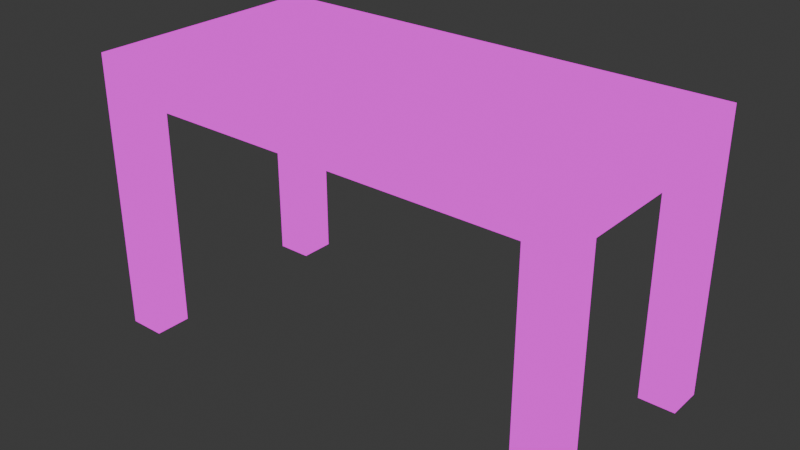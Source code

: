 # Source: Mesa.blend  (saved by Blender 4.2.66; exported with 4.5.12 LTS)
import bpy
from mathutils import Matrix  # noqa: F401  (used for matrix-valued properties, if any)

bpy.ops.wm.read_factory_settings(use_empty=True)
scene = bpy.context.scene
scene.name = 'Scene'

# ---- collections
col_collection = bpy.data.collections.new('Collection'); scene.collection.children.link(col_collection)

# ---- images (referenced by path relative to the original .blend; pixels are not part of the script)
import os
ASSET_DIR = os.environ.get("B2B_ASSET_DIR", "")  # directory of the original .blend (textures are referenced by path, not embedded)
HERE = os.path.dirname(os.path.abspath(__file__))  # packed textures are extracted next to this script under _unpacked/

def load_image(name, relpath, width, height, colorspace="sRGB"):
    """Load a texture the original file referenced (path relative to the .blend, or extracted next to this script)."""
    p = next((c for c in (os.path.join(HERE, relpath), os.path.join(ASSET_DIR, relpath)) if relpath and os.path.exists(c)), "")
    if p:
        img = bpy.data.images.load(p, check_existing=True)
        img.name = name
    else:  # same state as the original file: an image datablock whose file is absent (Cycles renders it pink)
        img = bpy.data.images.new(name, width, height)
        img.source = "FILE"
        img.filepath = "//" + (relpath or name)
    img.colorspace_settings.name = colorspace
    return img
img_pixeltexturegrid_32_png = load_image('PixelTextureGrid_32.png', 'seliga.png', 1024, 1024, 'sRGB')

# ---- materials (node trees are filled in below, after node groups)
mat_material_003 = bpy.data.materials.new('Material.003')
mat_material_003.alpha_threshold = 0.0
mat_material_003.use_transparent_shadow = False
mat_material_003.roughness = 0.5
mat_material_003.line_color = (0.0, 0.0, 0.0, 1.0)

# ---- material node trees
mat_material_003.use_nodes = True; mat_material_003.node_tree.nodes.clear()
_N = mat_material_003.node_tree.nodes; _L = mat_material_003.node_tree.links
n0 = _N.new('ShaderNodeOutputMaterial'); n0.name = 'Material Output'; n0.location = (300, 300)
n1 = _N.new('ShaderNodeEmission'); n1.name = 'Emission'; n1.location = (10, 300)
n2 = _N.new('ShaderNodeTexImage'); n2.name = 'Image Texture'; n2.location = (-280, 280)
n2.image = img_pixeltexturegrid_32_png
n2.interpolation = 'Closest'
_L.new(n1.outputs[0], n0.inputs[0])
_L.new(n2.outputs[0], n1.inputs[0])
n0.is_active_output = True

# ---- world
world_world = bpy.data.worlds.new('World'); scene.world = world_world
world_world.use_nodes = True; world_world.node_tree.nodes.clear()
_N = world_world.node_tree.nodes; _L = world_world.node_tree.links
n0 = _N.new('ShaderNodeOutputWorld'); n0.name = 'World Output'; n0.location = (300, 300)
n1 = _N.new('ShaderNodeBackground'); n1.name = 'Background'; n1.location = (10, 300)
n1.inputs[0].default_value = (0.05088, 0.05088, 0.05088, 1.0)
_L.new(n1.outputs[0], n0.inputs[0])
n0.is_active_output = True
world_world.color = (0.05088, 0.05088, 0.05088)
world_world.sun_shadow_jitter_overblur = 0.0

# ---- meshes
me_cube_004 = bpy.data.meshes.new('Cube.004')
me_cube_004.from_pydata([(-1.25, -0.625, 0.0), (-1.25, -0.625, 12.5), (-1.25, 1.25, 0.0), (-1.25, 1.25, 12.5), (0.625, -0.625, 0.0), (0.625, -0.625, 12.5), (0.625, 1.25, 0.0), (0.625, 1.25, 12.5), (-1.25, -0.625, 14.38), (-1.25, 1.25, 14.38), (0.625, -0.625, 14.38), (0.625, 1.25, 14.38), (-1.25, 10.0, 0.0), (-1.25, 10.0, 12.5), (-1.25, 11.88, 0.0), (-1.25, 11.88, 12.5), (0.625, 10.0, 0.0), (0.625, 10.0, 12.5), (0.625, 11.88, 0.0), (0.625, 11.88, 12.5), (-1.25, 10.0, 14.38), (-1.25, 11.88, 14.38), (0.625, 10.0, 14.38), (0.625, 11.88, 14.38), (-24.38, -0.625, 0.0), (-24.38, -0.625, 12.5), (-24.38, 1.25, 0.0), (-24.38, 1.25, 12.5), (-22.5, -0.625, 0.0), (-22.5, -0.625, 12.5), (-22.5, 1.25, 0.0), (-22.5, 1.25, 12.5), (-24.38, -0.625, 14.38), (-24.38, 1.25, 14.38), (-22.5, -0.625, 14.38), (-22.5, 1.25, 14.38), (-24.38, 10.0, 0.0), (-24.38, 10.0, 12.5), (-24.38, 11.88, 0.0), (-24.38, 11.88, 12.5), (-22.5, 10.0, 0.0), (-22.5, 10.0, 12.5), (-22.5, 11.88, 0.0), (-22.5, 11.88, 12.5), (-24.38, 10.0, 14.38), (-24.38, 11.88, 14.38), (-22.5, 10.0, 14.38), (-22.5, 11.88, 14.38), (-1.25, 1.25, 13.12), (-22.5, 1.25, 13.12), (-22.5, 10.0, 13.12), (-1.25, 10.0, 13.12)], [], [(0, 1, 3, 2), (2, 3, 7, 6), (6, 7, 5, 4), (4, 5, 1, 0), (2, 6, 4, 0), (1, 5, 10, 8), (11, 9, 8, 10), (5, 7, 11, 10), (12, 13, 15, 14), (14, 15, 19, 18), (18, 19, 17, 16), (16, 17, 13, 12), (14, 18, 16, 12), (17, 19, 23, 22), (23, 21, 20, 22), (19, 15, 21, 23), (24, 25, 27, 26), (26, 27, 31, 30), (30, 31, 29, 28), (28, 29, 25, 24), (26, 30, 28, 24), (27, 25, 32, 33), (35, 33, 32, 34), (25, 29, 34, 32), (36, 37, 39, 38), (38, 39, 43, 42), (42, 43, 41, 40), (40, 41, 37, 36), (38, 42, 40, 36), (39, 37, 44, 45), (47, 45, 44, 46), (43, 39, 45, 47), (11, 7, 17, 22), (21, 15, 43, 47), (33, 44, 37, 27), (8, 34, 29, 1), (9, 11, 22, 20), (20, 21, 47, 46), (33, 35, 46, 44), (8, 9, 35, 34), (29, 31, 3, 1), (37, 41, 31, 27), (41, 43, 15, 13), (13, 17, 7, 3), (20, 46, 35, 9), (3, 31, 49, 48), (49, 50, 51, 48), (13, 3, 48, 51), (31, 41, 50, 49), (41, 13, 51, 50)])
_uv = me_cube_004.uv_layers.new(name='UVMap')
_uv.uv.foreach_set('vector', [0.5312, 0.0, 0.5312, 0.5, 0.4375, 0.5, 0.4375, 0.0, 0.4375, 0.0, 0.4375, 0.5, 0.5312, 0.5, 0.5312, 0.0, 0.5312, 0.0, 0.5312, 0.5, 0.4375, 0.5, 0.4375, 0.0, 0.4375, 0.0, 0.4375, 0.5, 0.5312, 0.5, 0.5312, 0.0, 0.75, 0.09375, 0.8438, 0.09375, 0.8438, 0.0, 0.75, 0.0, 0.8438, 0.1562, 0.75, 0.1562, 0.75, 0.25, 0.8438, 0.25, 0.4375, 0.5625, 0.5312, 0.5625, 0.5312, 0.6562, 0.4375, 0.6562, 0.75, 0.3125, 0.8438, 0.3125, 0.8438, 0.4062, 0.75, 0.4062, 0.4375, 0.0, 0.4375, 0.5, 0.5312, 0.5, 0.5312, 0.0, 0.5312, 0.0, 0.5312, 0.5, 0.4375, 0.5, 0.4375, 0.0, 0.4375, 0.0, 0.4375, 0.5, 0.5312, 0.5, 0.5312, 0.0, 0.5312, 0.0, 0.5312, 0.5, 0.4375, 0.5, 0.4375, 0.0, 0.75, 0.09375, 0.8438, 0.09375, 0.8438, 0.0, 0.75, 0.0, 0.8438, 0.3125, 0.75, 0.3125, 0.75, 0.4062, 0.8438, 0.4062, 0.4375, 0.6562, 0.4375, 0.5625, 0.5312, 0.5625, 0.5312, 0.6562, 0.75, 0.1562, 0.8438, 0.1562, 0.8438, 0.25, 0.75, 0.25, 0.4375, 0.0, 0.4375, 0.5, 0.5312, 0.5, 0.5312, 0.0, 0.5312, 0.0, 0.5312, 0.5, 0.4375, 0.5, 0.4375, 0.0, 0.4375, 0.0, 0.4375, 0.5, 0.5312, 0.5, 0.5312, 0.0, 0.5312, 0.0, 0.5312, 0.5, 0.4375, 0.5, 0.4375, 0.0, 0.75, 0.09375, 0.8438, 0.09375, 0.8438, 0.0, 0.75, 0.0, 0.8438, 0.3125, 0.75, 0.3125, 0.75, 0.4062, 0.8438, 0.4062, 0.5312, 0.5625, 0.5312, 0.6562, 0.4375, 0.6562, 0.4375, 0.5625, 0.75, 0.1562, 0.8438, 0.1562, 0.8438, 0.25, 0.75, 0.25, 0.5312, 0.0, 0.5312, 0.5, 0.4375, 0.5, 0.4375, 0.0, 0.4375, 0.0, 0.4375, 0.5, 0.5312, 0.5, 0.5312, 0.0, 0.5312, 0.0, 0.5312, 0.5, 0.4375, 0.5, 0.4375, 0.0, 0.4375, 0.0, 0.4375, 0.5, 0.5312, 0.5, 0.5312, 0.0, 0.75, 0.09375, 0.8438, 0.09375, 0.8438, 0.0, 0.75, 0.0, 0.75, 0.3125, 0.8438, 0.3125, 0.8438, 0.4062, 0.75, 0.4062, 0.5312, 0.6562, 0.4375, 0.6562, 0.4375, 0.5625, 0.5312, 0.5625, 0.8438, 0.1562, 0.75, 0.1562, 0.75, 0.25, 0.8438, 0.25, 0.9062, 0.0, 1.0, 0.0, 1.0, 0.4375, 0.9062, 0.4375, 0.5938, 0.875, 0.6875, 0.875, 0.6875, 0.0, 0.5938, 0.0, 0.9062, 0.0, 0.9062, 0.4375, 1.0, 0.4375, 1.0, 0.0, 0.5938, 0.0, 0.5938, 0.875, 0.6875, 0.875, 0.6875, 0.0, 1.0, 0.4375, 0.9062, 0.4375, 0.9062, 0.0, 1.0, 0.0, 0.6875, 0.875, 0.5938, 0.875, 0.5938, 0.0, 0.6875, 0.0, 0.9062, 0.0, 1.0, 0.0, 1.0, 0.4375, 0.9062, 0.4375, 0.5938, 0.0, 0.6875, 0.0, 0.6875, 0.875, 0.5938, 0.875, 0.6875, 0.0, 0.5938, 0.0, 0.5938, 0.8438, 0.6875, 0.8438, 1.0, 0.0, 0.9062, 0.0, 0.9062, 0.4375, 1.0, 0.4375, 0.5938, 0.0, 0.6875, 0.0, 0.6875, 0.875, 0.5938, 0.875, 0.9062, 0.4375, 1.0, 0.4375, 1.0, 0.0, 0.9062, 0.0, 0.375, 0.0, 0.375, 0.8438, 0.03125, 0.8438, 0.03125, 0.0, 0.6875, 0.875, 0.6875, 0.0, 0.6562, 0.0, 0.6562, 0.875, 0.03125, 0.8438, 0.375, 0.8438, 0.375, 0.0, 0.03125, 0.0, 1.0, 0.4375, 1.0, 0.0, 0.9688, 0.0, 0.9688, 0.4375, 0.9688, 0.0, 0.9688, 0.4375, 1.0, 0.4375, 1.0, 0.0, 0.6875, 0.0, 0.6875, 0.875, 0.6562, 0.875, 0.6562, 0.0])
me_cube_004.materials.append(mat_material_003)
me_cube_004.use_paint_bone_selection = False
me_cube_004.use_paint_mask = True
me_cube_004.update()

# ---- objects
ob_cube = bpy.data.objects.new('Cube', me_cube_004)

# ---- transforms, parenting, visibility, modifiers, constraints
ob_cube.location = (11.88, -5.625, 0.0)

# ---- collection membership
col_collection.objects.link(ob_cube)

# ---- scene / render settings (as saved in the file)
scene.frame_start = 1; scene.frame_end = 250; scene.frame_set(0)
scene.render.engine = 'BLENDER_EEVEE_NEXT'
bpy.context.view_layer.update()

# ---- added for rendering (the .blend has no active camera): camera
cam_auto = bpy.data.cameras.new('AutoCamera')
cam_auto.lens = 50.0
cam_auto.sensor_width = 36.0
cam_auto.clip_end = 1000.0
ob_auto_camera = bpy.data.objects.new('AutoCamera', cam_auto)
scene.collection.objects.link(ob_auto_camera)
ob_auto_camera.location = (29.0805, -34.8966, 30.4519)
ob_auto_camera.rotation_euler = (1.09748, -7.21219e-08, 0.694738)
scene.camera = ob_auto_camera
bpy.context.view_layer.update()
